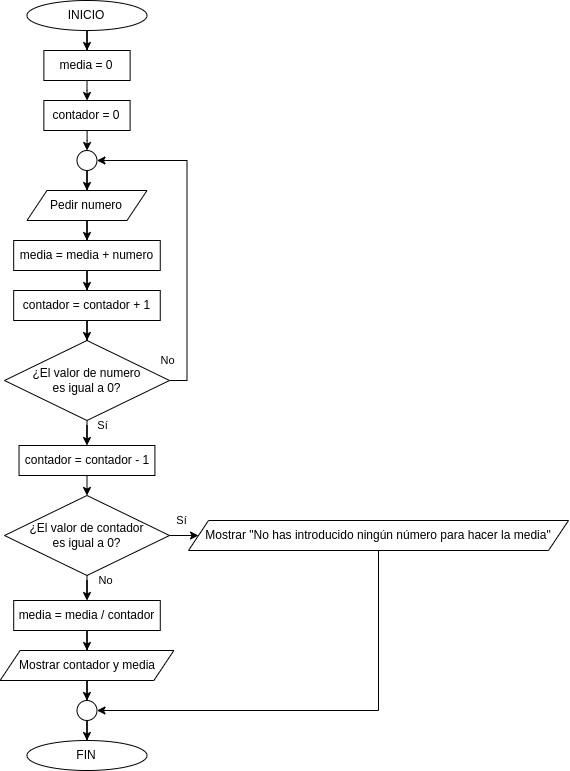

The diagram above was exported from draw.io. Its source (the exported page's mxGraphModel, read from the mxfile embedded in the PNG):
<mxGraphModel dx="1422" dy="761" grid="1" gridSize="10" guides="1" tooltips="1" connect="1" arrows="1" fold="1" page="1" pageScale="1" pageWidth="827" pageHeight="1169" math="0" shadow="0">
  <root>
    <mxCell id="0" />
    <mxCell id="1" parent="0" />
    <mxCell id="FrQzAi-FJ2WtsHB02_ez-2" value="" style="edgeStyle=orthogonalEdgeStyle;rounded=0;orthogonalLoop=1;jettySize=auto;html=1;fontColor=#000000;entryX=0.5;entryY=0;entryDx=0;entryDy=0;" parent="1" source="QiKrY_GY4bPT90JJFN31-5" target="8SkxC9W3LPCwYN_psR8j-1" edge="1">
      <mxGeometry relative="1" as="geometry">
        <mxPoint x="122.68000000000006" y="60" as="targetPoint" />
      </mxGeometry>
    </mxCell>
    <mxCell id="QiKrY_GY4bPT90JJFN31-5" value="INICIO" style="ellipse;whiteSpace=wrap;html=1;fontColor=#000000;" parent="1" vertex="1">
      <mxGeometry x="62.48000000000002" y="10" width="120" height="30" as="geometry" />
    </mxCell>
    <mxCell id="QiKrY_GY4bPT90JJFN31-6" value="FIN" style="ellipse;whiteSpace=wrap;html=1;fontColor=#000000;" parent="1" vertex="1">
      <mxGeometry x="62.47000000000003" y="750" width="120" height="30" as="geometry" />
    </mxCell>
    <mxCell id="8SkxC9W3LPCwYN_psR8j-2" value="" style="edgeStyle=orthogonalEdgeStyle;rounded=0;orthogonalLoop=1;jettySize=auto;html=1;fontColor=#000000;" parent="1" source="QiKrY_GY4bPT90JJFN31-23" target="GZjEabQvtlDBIPoxdkiH-21" edge="1">
      <mxGeometry relative="1" as="geometry" />
    </mxCell>
    <mxCell id="QiKrY_GY4bPT90JJFN31-23" value="&lt;font&gt;Pedir numero&lt;br&gt;&lt;/font&gt;" style="shape=parallelogram;perimeter=parallelogramPerimeter;whiteSpace=wrap;html=1;fixedSize=1;fontColor=#000000;" parent="1" vertex="1">
      <mxGeometry x="62.48000000000002" y="200" width="120" height="30" as="geometry" />
    </mxCell>
    <mxCell id="GZjEabQvtlDBIPoxdkiH-2" value="" style="edgeStyle=orthogonalEdgeStyle;rounded=0;orthogonalLoop=1;jettySize=auto;html=1;fontColor=#000000;exitX=0.5;exitY=1;exitDx=0;exitDy=0;" parent="1" source="8SkxC9W3LPCwYN_psR8j-1" target="GZjEabQvtlDBIPoxdkiH-1" edge="1">
      <mxGeometry relative="1" as="geometry">
        <mxPoint x="122.68000000000006" y="90" as="sourcePoint" />
      </mxGeometry>
    </mxCell>
    <mxCell id="_ZRBiKU3svdTiMFq2kIx-11" value="" style="edgeStyle=orthogonalEdgeStyle;rounded=0;orthogonalLoop=1;jettySize=auto;html=1;fontColor=#000000;" edge="1" parent="1" source="FrQzAi-FJ2WtsHB02_ez-15" target="_ZRBiKU3svdTiMFq2kIx-8">
      <mxGeometry relative="1" as="geometry" />
    </mxCell>
    <mxCell id="FrQzAi-FJ2WtsHB02_ez-15" value="&lt;font&gt;Mostrar contador y media&lt;br&gt;&lt;/font&gt;" style="shape=parallelogram;perimeter=parallelogramPerimeter;whiteSpace=wrap;html=1;fixedSize=1;fontColor=#000000;" parent="1" vertex="1">
      <mxGeometry x="35.6" y="660" width="173.75" height="30" as="geometry" />
    </mxCell>
    <mxCell id="GZjEabQvtlDBIPoxdkiH-7" value="" style="edgeStyle=orthogonalEdgeStyle;rounded=0;orthogonalLoop=1;jettySize=auto;html=1;fontColor=#000000;" parent="1" source="GZjEabQvtlDBIPoxdkiH-1" target="GZjEabQvtlDBIPoxdkiH-5" edge="1">
      <mxGeometry relative="1" as="geometry" />
    </mxCell>
    <mxCell id="GZjEabQvtlDBIPoxdkiH-1" value="contador = 0" style="rounded=0;whiteSpace=wrap;html=1;fontColor=#000000;" parent="1" vertex="1">
      <mxGeometry x="79.35000000000002" y="110" width="86.25" height="30" as="geometry" />
    </mxCell>
    <mxCell id="GZjEabQvtlDBIPoxdkiH-8" value="" style="edgeStyle=orthogonalEdgeStyle;rounded=0;orthogonalLoop=1;jettySize=auto;html=1;fontColor=#000000;" parent="1" source="GZjEabQvtlDBIPoxdkiH-5" target="QiKrY_GY4bPT90JJFN31-23" edge="1">
      <mxGeometry relative="1" as="geometry" />
    </mxCell>
    <mxCell id="GZjEabQvtlDBIPoxdkiH-5" value="" style="ellipse;whiteSpace=wrap;html=1;aspect=fixed;fontColor=#000000;" parent="1" vertex="1">
      <mxGeometry x="112.48000000000002" y="160" width="20" height="20" as="geometry" />
    </mxCell>
    <mxCell id="8SkxC9W3LPCwYN_psR8j-4" value="" style="edgeStyle=orthogonalEdgeStyle;rounded=0;orthogonalLoop=1;jettySize=auto;html=1;fontColor=#000000;" parent="1" source="GZjEabQvtlDBIPoxdkiH-21" target="8SkxC9W3LPCwYN_psR8j-3" edge="1">
      <mxGeometry relative="1" as="geometry" />
    </mxCell>
    <mxCell id="GZjEabQvtlDBIPoxdkiH-21" value="media = media + numero" style="rounded=0;whiteSpace=wrap;html=1;fontColor=#000000;" parent="1" vertex="1">
      <mxGeometry x="49.18000000000001" y="250" width="146.58" height="30" as="geometry" />
    </mxCell>
    <mxCell id="GZjEabQvtlDBIPoxdkiH-30" value="Sí" style="edgeStyle=orthogonalEdgeStyle;rounded=0;orthogonalLoop=1;jettySize=auto;html=1;fontColor=#000000;entryX=0.5;entryY=0;entryDx=0;entryDy=0;" parent="1" source="GZjEabQvtlDBIPoxdkiH-25" target="8SkxC9W3LPCwYN_psR8j-8" edge="1">
      <mxGeometry x="0.2729" y="16" relative="1" as="geometry">
        <mxPoint as="offset" />
      </mxGeometry>
    </mxCell>
    <mxCell id="8SkxC9W3LPCwYN_psR8j-7" value="No" style="edgeStyle=orthogonalEdgeStyle;rounded=0;orthogonalLoop=1;jettySize=auto;html=1;fontColor=#000000;entryX=1;entryY=0.5;entryDx=0;entryDy=0;" parent="1" source="GZjEabQvtlDBIPoxdkiH-25" target="GZjEabQvtlDBIPoxdkiH-5" edge="1">
      <mxGeometry x="-0.771" y="20" relative="1" as="geometry">
        <mxPoint x="367.4850000000001" y="390" as="targetPoint" />
        <Array as="points">
          <mxPoint x="222.48000000000002" y="390" />
          <mxPoint x="222.48000000000002" y="170" />
        </Array>
        <mxPoint as="offset" />
      </mxGeometry>
    </mxCell>
    <mxCell id="GZjEabQvtlDBIPoxdkiH-25" value="¿El valor de numero&lt;br&gt;es igual a 0?" style="rhombus;whiteSpace=wrap;html=1;fontColor=#000000;" parent="1" vertex="1">
      <mxGeometry x="40" y="350" width="164.99" height="80" as="geometry" />
    </mxCell>
    <mxCell id="8SkxC9W3LPCwYN_psR8j-1" value="media = 0" style="rounded=0;whiteSpace=wrap;html=1;fontColor=#000000;" parent="1" vertex="1">
      <mxGeometry x="79.37" y="60" width="86.25" height="30" as="geometry" />
    </mxCell>
    <mxCell id="8SkxC9W3LPCwYN_psR8j-5" value="" style="edgeStyle=orthogonalEdgeStyle;rounded=0;orthogonalLoop=1;jettySize=auto;html=1;fontColor=#000000;" parent="1" source="8SkxC9W3LPCwYN_psR8j-3" target="GZjEabQvtlDBIPoxdkiH-25" edge="1">
      <mxGeometry relative="1" as="geometry" />
    </mxCell>
    <mxCell id="8SkxC9W3LPCwYN_psR8j-3" value="contador = contador + 1" style="rounded=0;whiteSpace=wrap;html=1;fontColor=#000000;" parent="1" vertex="1">
      <mxGeometry x="49.18000000000001" y="300" width="146.58" height="30" as="geometry" />
    </mxCell>
    <mxCell id="_ZRBiKU3svdTiMFq2kIx-2" value="" style="edgeStyle=orthogonalEdgeStyle;rounded=0;orthogonalLoop=1;jettySize=auto;html=1;fontColor=#000000;" edge="1" parent="1" source="8SkxC9W3LPCwYN_psR8j-8" target="_ZRBiKU3svdTiMFq2kIx-1">
      <mxGeometry relative="1" as="geometry" />
    </mxCell>
    <mxCell id="8SkxC9W3LPCwYN_psR8j-8" value="contador = contador - 1" style="rounded=0;whiteSpace=wrap;html=1;fontColor=#000000;" parent="1" vertex="1">
      <mxGeometry x="54.530000000000086" y="455" width="135.89" height="30" as="geometry" />
    </mxCell>
    <mxCell id="_ZRBiKU3svdTiMFq2kIx-4" value="Sí" style="edgeStyle=orthogonalEdgeStyle;rounded=0;orthogonalLoop=1;jettySize=auto;html=1;fontColor=#000000;" edge="1" parent="1" source="_ZRBiKU3svdTiMFq2kIx-1" target="_ZRBiKU3svdTiMFq2kIx-3">
      <mxGeometry x="0.5095" y="15" relative="1" as="geometry">
        <mxPoint as="offset" />
      </mxGeometry>
    </mxCell>
    <mxCell id="_ZRBiKU3svdTiMFq2kIx-6" value="No" style="edgeStyle=orthogonalEdgeStyle;rounded=0;orthogonalLoop=1;jettySize=auto;html=1;fontColor=#000000;" edge="1" parent="1" source="_ZRBiKU3svdTiMFq2kIx-1" target="_ZRBiKU3svdTiMFq2kIx-5">
      <mxGeometry x="0.2728" y="18" relative="1" as="geometry">
        <mxPoint as="offset" />
      </mxGeometry>
    </mxCell>
    <mxCell id="_ZRBiKU3svdTiMFq2kIx-1" value="¿El valor de contador&lt;br&gt;es igual a 0?" style="rhombus;whiteSpace=wrap;html=1;fontColor=#000000;" vertex="1" parent="1">
      <mxGeometry x="40" y="505" width="164.99" height="80" as="geometry" />
    </mxCell>
    <mxCell id="_ZRBiKU3svdTiMFq2kIx-15" value="" style="edgeStyle=orthogonalEdgeStyle;rounded=0;orthogonalLoop=1;jettySize=auto;html=1;fontColor=#000000;entryX=1;entryY=0.5;entryDx=0;entryDy=0;exitX=0.5;exitY=1;exitDx=0;exitDy=0;" edge="1" parent="1" source="_ZRBiKU3svdTiMFq2kIx-3" target="_ZRBiKU3svdTiMFq2kIx-8">
      <mxGeometry relative="1" as="geometry">
        <mxPoint x="414" y="655" as="targetPoint" />
        <Array as="points">
          <mxPoint x="414" y="720" />
        </Array>
      </mxGeometry>
    </mxCell>
    <mxCell id="_ZRBiKU3svdTiMFq2kIx-3" value="&lt;font&gt;Mostrar &quot;No has introducido ningún número para hacer la media&quot;&lt;br&gt;&lt;/font&gt;" style="shape=parallelogram;perimeter=parallelogramPerimeter;whiteSpace=wrap;html=1;fixedSize=1;fontColor=#000000;" vertex="1" parent="1">
      <mxGeometry x="224.00000000000003" y="530" width="380" height="30" as="geometry" />
    </mxCell>
    <mxCell id="_ZRBiKU3svdTiMFq2kIx-7" value="" style="edgeStyle=orthogonalEdgeStyle;rounded=0;orthogonalLoop=1;jettySize=auto;html=1;fontColor=#000000;" edge="1" parent="1" source="_ZRBiKU3svdTiMFq2kIx-5" target="FrQzAi-FJ2WtsHB02_ez-15">
      <mxGeometry relative="1" as="geometry" />
    </mxCell>
    <mxCell id="_ZRBiKU3svdTiMFq2kIx-5" value="media = media / contador" style="rounded=0;whiteSpace=wrap;html=1;fontColor=#000000;" vertex="1" parent="1">
      <mxGeometry x="49.20000000000001" y="610" width="146.58" height="30" as="geometry" />
    </mxCell>
    <mxCell id="_ZRBiKU3svdTiMFq2kIx-13" value="" style="edgeStyle=orthogonalEdgeStyle;rounded=0;orthogonalLoop=1;jettySize=auto;html=1;fontColor=#000000;" edge="1" parent="1" source="_ZRBiKU3svdTiMFq2kIx-8" target="QiKrY_GY4bPT90JJFN31-6">
      <mxGeometry relative="1" as="geometry" />
    </mxCell>
    <mxCell id="_ZRBiKU3svdTiMFq2kIx-8" value="" style="ellipse;whiteSpace=wrap;html=1;aspect=fixed;fontColor=#000000;" vertex="1" parent="1">
      <mxGeometry x="112.49" y="710" width="20" height="20" as="geometry" />
    </mxCell>
  </root>
</mxGraphModel>